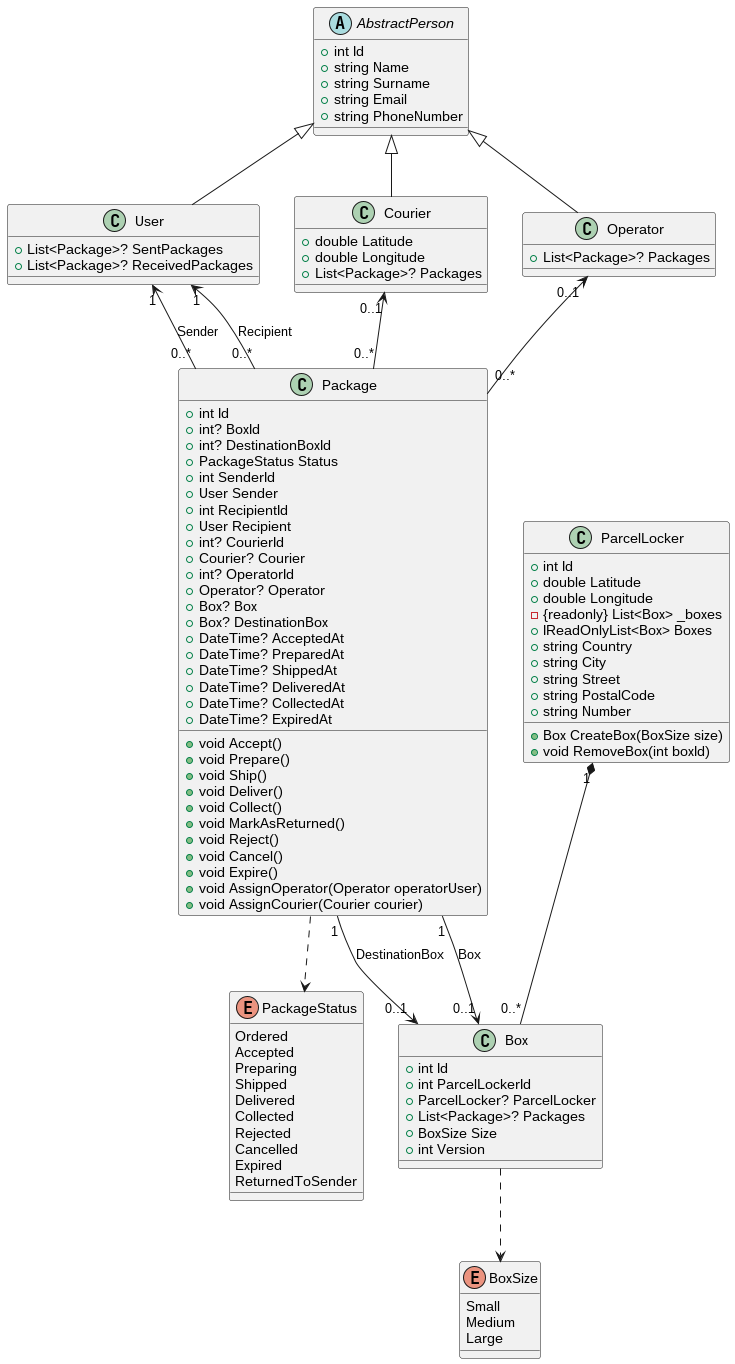

The diagram above was rendered by PlantUML. Its source (embedded in the PNG):
@startuml

'--------------classes-----------------

abstract class AbstractPerson {
    +int Id
    +string Name 
    +string Surname 
    +string Email 
    +string PhoneNumber 
}

class User {
    +List<Package>? SentPackages
    +List<Package>? ReceivedPackages
}

class Courier {
    +double Latitude
    +double Longitude
    +List<Package>? Packages
}

class Operator {
    +List<Package>? Packages
}

class Package {
    +int Id
    +int? BoxId 
    +int? DestinationBoxId 
    +PackageStatus Status
    +int SenderId 
    +User Sender
    +int RecipientId 
    +User Recipient
    +int? CourierId 
    +Courier? Courier 
    +int? OperatorId 
    +Operator? Operator 
    +Box? Box
    +Box? DestinationBox 
    +DateTime? AcceptedAt
    +DateTime? PreparedAt
    +DateTime? ShippedAt
    +DateTime? DeliveredAt
    +DateTime? CollectedAt
    +DateTime? ExpiredAt

    +void Accept()
    +void Prepare()
    +void Ship()
    +void Deliver()
    +void Collect()
    +void MarkAsReturned()
    +void Reject()
    +void Cancel()
    +void Expire()
    +void AssignOperator(Operator operatorUser)
    +void AssignCourier(Courier courier)
}

class Box {
    +int Id
    +int ParcelLockerId 
    +ParcelLocker? ParcelLocker
    +List<Package>? Packages
    +BoxSize Size 
    +int Version 
}

class ParcelLocker {
    +int Id
    +double Latitude 
    +double Longitude 
    -{readonly} List<Box> _boxes
    +IReadOnlyList<Box> Boxes
    +string Country
    +string City
    +string Street
    +string PostalCode
    +string Number

    +Box CreateBox(BoxSize size)
    +void RemoveBox(int boxId)
}

enum PackageStatus {
    Ordered
    Accepted
    Preparing
    Shipped
    Delivered
    Collected
    Rejected
    Cancelled
    Expired
    ReturnedToSender
}

enum BoxSize {
    Small
    Medium
    Large
}

' ------------relations-------------

AbstractPerson <|-- User
AbstractPerson <|-- Courier
AbstractPerson <|-- Operator

User "1" <-- "0..*" Package : Sender
User "1" <-- "0..*" Package : Recipient
Courier "0..1" <-- "0..*" Package
Operator "0..1" <-- "0..*" Package

Package "1" --> "0..1" Box : Box
Package "1" --> "0..1" Box : DestinationBox

ParcelLocker "1" *-- "0..*" Box

Package ..> PackageStatus
Box ..> BoxSize

@enduml